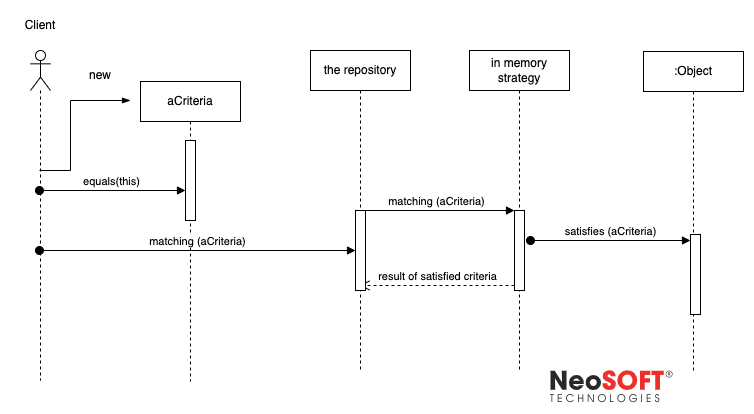

The diagram above was exported from draw.io. Its source (the exported page's mxGraphModel, read from the mxfile embedded in the PNG):
<mxGraphModel dx="1209" dy="703" grid="1" gridSize="10" guides="1" tooltips="1" connect="1" arrows="1" fold="1" page="1" pageScale="1" pageWidth="827" pageHeight="1169" math="0" shadow="0">
  <root>
    <mxCell id="0" />
    <mxCell id="1" parent="0" />
    <mxCell id="oRSl0DbXJ31OtDSIlqlS-1" value="in memory strategy" style="shape=umlLifeline;perimeter=lifelinePerimeter;whiteSpace=wrap;html=1;container=1;collapsible=0;recursiveResize=0;outlineConnect=0;" vertex="1" parent="1">
      <mxGeometry x="499" y="210" width="100" height="320" as="geometry" />
    </mxCell>
    <mxCell id="oRSl0DbXJ31OtDSIlqlS-12" value="" style="html=1;points=[];perimeter=orthogonalPerimeter;" vertex="1" parent="oRSl0DbXJ31OtDSIlqlS-1">
      <mxGeometry x="45" y="160" width="10" height="80" as="geometry" />
    </mxCell>
    <mxCell id="oRSl0DbXJ31OtDSIlqlS-3" value="" style="shape=umlLifeline;participant=umlActor;perimeter=lifelinePerimeter;whiteSpace=wrap;html=1;container=1;collapsible=0;recursiveResize=0;verticalAlign=top;spacingTop=36;outlineConnect=0;" vertex="1" parent="1">
      <mxGeometry x="60" y="210" width="20" height="330" as="geometry" />
    </mxCell>
    <mxCell id="oRSl0DbXJ31OtDSIlqlS-4" value=":Object" style="shape=umlLifeline;perimeter=lifelinePerimeter;whiteSpace=wrap;html=1;container=1;collapsible=0;recursiveResize=0;outlineConnect=0;" vertex="1" parent="1">
      <mxGeometry x="673" y="211" width="100" height="319" as="geometry" />
    </mxCell>
    <mxCell id="oRSl0DbXJ31OtDSIlqlS-15" value="" style="html=1;points=[];perimeter=orthogonalPerimeter;" vertex="1" parent="oRSl0DbXJ31OtDSIlqlS-4">
      <mxGeometry x="47" y="183" width="10" height="80" as="geometry" />
    </mxCell>
    <mxCell id="oRSl0DbXJ31OtDSIlqlS-5" value="the repository" style="shape=umlLifeline;perimeter=lifelinePerimeter;whiteSpace=wrap;html=1;container=1;collapsible=0;recursiveResize=0;outlineConnect=0;" vertex="1" parent="1">
      <mxGeometry x="340" y="210" width="100" height="320" as="geometry" />
    </mxCell>
    <mxCell id="oRSl0DbXJ31OtDSIlqlS-6" value="aCriteria" style="shape=umlLifeline;perimeter=lifelinePerimeter;whiteSpace=wrap;html=1;container=1;collapsible=0;recursiveResize=0;outlineConnect=0;" vertex="1" parent="1">
      <mxGeometry x="170" y="241" width="100" height="300" as="geometry" />
    </mxCell>
    <mxCell id="oRSl0DbXJ31OtDSIlqlS-9" value="" style="html=1;points=[];perimeter=orthogonalPerimeter;" vertex="1" parent="1">
      <mxGeometry x="215" y="300" width="10" height="80" as="geometry" />
    </mxCell>
    <mxCell id="oRSl0DbXJ31OtDSIlqlS-10" value="equals(this)" style="html=1;verticalAlign=bottom;startArrow=oval;endArrow=block;startSize=8;rounded=0;" edge="1" parent="1">
      <mxGeometry relative="1" as="geometry">
        <mxPoint x="68.96153846153857" y="350" as="sourcePoint" />
        <mxPoint x="215" y="350" as="targetPoint" />
      </mxGeometry>
    </mxCell>
    <mxCell id="oRSl0DbXJ31OtDSIlqlS-11" value="" style="edgeStyle=elbowEdgeStyle;fontSize=12;html=1;endArrow=blockThin;endFill=1;rounded=0;" edge="1" parent="1" source="oRSl0DbXJ31OtDSIlqlS-3">
      <mxGeometry width="160" relative="1" as="geometry">
        <mxPoint x="78.96153846153857" y="330" as="sourcePoint" />
        <mxPoint x="160" y="260" as="targetPoint" />
        <Array as="points">
          <mxPoint x="100" y="330" />
        </Array>
      </mxGeometry>
    </mxCell>
    <mxCell id="oRSl0DbXJ31OtDSIlqlS-13" value="matching (aCriteria)" style="html=1;verticalAlign=bottom;endArrow=block;entryX=0;entryY=0;rounded=0;" edge="1" target="oRSl0DbXJ31OtDSIlqlS-12" parent="1" source="oRSl0DbXJ31OtDSIlqlS-5">
      <mxGeometry relative="1" as="geometry">
        <mxPoint x="474" y="370" as="sourcePoint" />
      </mxGeometry>
    </mxCell>
    <mxCell id="oRSl0DbXJ31OtDSIlqlS-14" value="result of satisfied criteria" style="html=1;verticalAlign=bottom;endArrow=open;dashed=1;endSize=8;exitX=0;exitY=0.95;rounded=0;" edge="1" parent="1">
      <mxGeometry relative="1" as="geometry">
        <mxPoint x="388.9615384615388" y="445" as="targetPoint" />
        <mxPoint x="544" y="445" as="sourcePoint" />
      </mxGeometry>
    </mxCell>
    <mxCell id="oRSl0DbXJ31OtDSIlqlS-16" value="satisfies (aCriteria)" style="html=1;verticalAlign=bottom;startArrow=oval;endArrow=block;startSize=8;rounded=0;" edge="1" target="oRSl0DbXJ31OtDSIlqlS-15" parent="1">
      <mxGeometry relative="1" as="geometry">
        <mxPoint x="560" y="400" as="sourcePoint" />
      </mxGeometry>
    </mxCell>
    <mxCell id="oRSl0DbXJ31OtDSIlqlS-17" value="" style="html=1;points=[];perimeter=orthogonalPerimeter;" vertex="1" parent="1">
      <mxGeometry x="385" y="370" width="10" height="80" as="geometry" />
    </mxCell>
    <mxCell id="oRSl0DbXJ31OtDSIlqlS-18" value="matching (aCriteria)" style="html=1;verticalAlign=bottom;startArrow=oval;endArrow=block;startSize=8;rounded=0;" edge="1" parent="1">
      <mxGeometry relative="1" as="geometry">
        <mxPoint x="68.96153846153857" y="410" as="sourcePoint" />
        <mxPoint x="385.0000000000002" y="410" as="targetPoint" />
      </mxGeometry>
    </mxCell>
    <mxCell id="oRSl0DbXJ31OtDSIlqlS-19" value="Client" style="text;html=1;strokeColor=none;fillColor=none;align=center;verticalAlign=middle;whiteSpace=wrap;rounded=0;" vertex="1" parent="1">
      <mxGeometry x="40" y="170" width="60" height="30" as="geometry" />
    </mxCell>
    <mxCell id="oRSl0DbXJ31OtDSIlqlS-20" value="new" style="text;html=1;strokeColor=none;fillColor=none;align=center;verticalAlign=middle;whiteSpace=wrap;rounded=0;" vertex="1" parent="1">
      <mxGeometry x="100" y="220" width="60" height="30" as="geometry" />
    </mxCell>
    <mxCell id="oRSl0DbXJ31OtDSIlqlS-21" value="" style="shape=image;verticalLabelPosition=bottom;labelBackgroundColor=default;verticalAlign=top;aspect=fixed;imageAspect=0;image=https://emp.neosofttech.com/assets/39f3a45f/assets/images/neosoft.svg;" vertex="1" parent="1">
      <mxGeometry x="580" y="530" width="123.24" height="33" as="geometry" />
    </mxCell>
  </root>
</mxGraphModel>